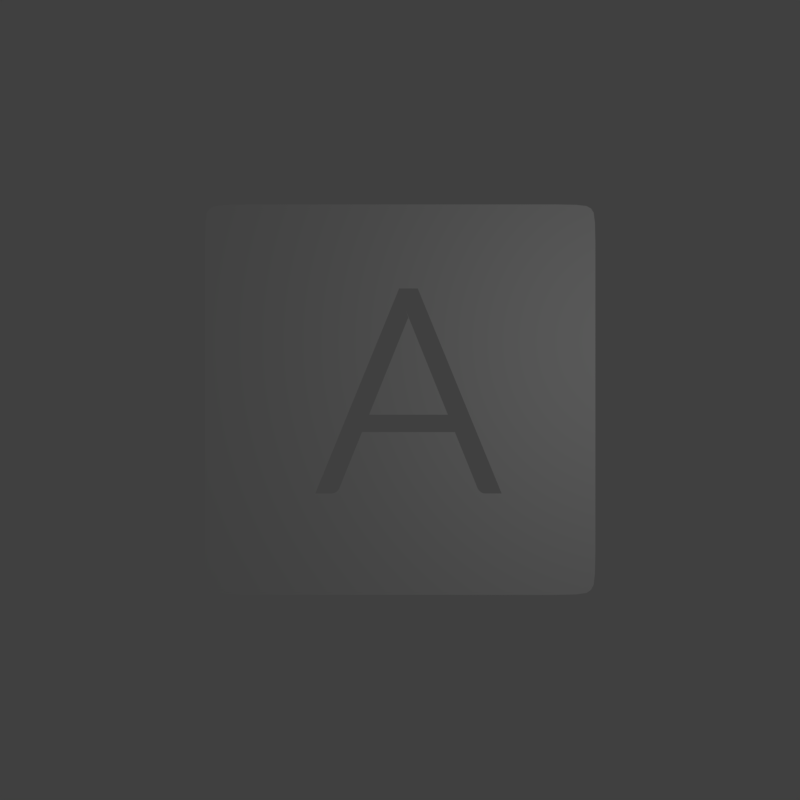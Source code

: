 # Source: bg.blend  (saved by Blender 2.79.0; exported with 4.5.12 LTS)
import bpy
from mathutils import Matrix  # noqa: F401  (used for matrix-valued properties, if any)

bpy.ops.wm.read_factory_settings(use_empty=True)
scene = bpy.context.scene
scene.name = 'Scene'

# ---- collections
col_collection_1 = bpy.data.collections.new('Collection 1'); scene.collection.children.link(col_collection_1)

# ---- materials (node trees are filled in below, after node groups)
mat_material = bpy.data.materials.new('Material')
mat_material.alpha_threshold = 0.0
mat_material.use_transparent_shadow = False
mat_material.roughness = 0.5
mat_material.line_color = (0.0, 0.0, 0.0, 1.0)

# ---- material node trees

# ---- world
world_world = bpy.data.worlds.new('World'); scene.world = world_world
world_world.color = (0.05088, 0.05088, 0.05088)
world_world.use_sun_shadow = False
world_world.sun_shadow_jitter_overblur = 0.0
world_world.cycles.sampling_method = 'MANUAL'

# ---- cameras
cam_camera = bpy.data.cameras.new('Camera')
cam_camera.clip_end = 100.0
cam_camera.lens = 35.0
cam_camera.sensor_width = 32.0
cam_camera.sensor_height = 18.0
cam_camera.ortho_scale = 7.314
cam_camera.dof.focus_distance = 0.0
cam_camera.dof.aperture_fstop = 128.0

# ---- lights
light_lamp = bpy.data.lights.new('Lamp', 'POINT')
light_lamp.transmission_factor = 0.0
light_lamp.cutoff_distance = 30.0
light_lamp.energy = 100.0
light_lamp.shadow_buffer_clip_start = 1.001
light_lamp.shadow_soft_size = 0.1
light_lamp.shadow_maximum_resolution = 0.006
light_lamp.use_absolute_resolution = True

# ---- meshes
me_plane = bpy.data.meshes.new('Plane')
me_plane.from_pydata([(0.744, 0.75, 0.0), (0.7442, 0.6624, 0.0), (0.7931, 0.7494, 0.0), (0.7433, 0.7968, 0.0), (0.6544, 0.7502, 0.0), (0.6544, 0.6624, 0.0), (0.794, 0.6624, 0.0), (0.7903, 0.7942, 0.0), (0.6544, 0.7976, 0.0), (-0.738, 0.75, 0.0), (-0.7383, 0.6624, 0.0), (-0.6464, 0.7502, 0.0), (-0.7372, 0.7968, 0.0), (-0.7894, 0.7494, 0.0), (-0.7904, 0.6624, 0.0), (-0.6464, 0.6624, 0.0), (-0.6464, 0.7976, 0.0), (-0.7864, 0.7942, 0.0), (0.005372, 0.7502, 0.0), (0.005372, 0.6624, 0.0), (0.2751, 0.7502, 0.0), (0.005372, 0.7976, 0.0), (-0.2646, 0.7502, 0.0), (-0.2646, 0.6624, 0.0), (0.2751, 0.6624, 0.0), (0.2751, 0.7976, 0.0), (-0.2646, 0.7976, 0.0), (0.005853, 0.0155, 0.0), (0.005853, -0.3137, 0.0), (0.3334, 0.0155, 0.0), (-0.3221, 0.0155, 0.0), (-0.3221, -0.3137, 0.0), (0.3334, 0.3437, 0.0), (-0.3221, 0.3437, 0.0), (-0.7383, 0.01423, 0.0), (-0.7383, -0.2568, 0.0), (-0.6464, 0.01423, 0.0), (-0.7383, 0.2845, 0.0), (-0.7904, 0.01423, 0.0), (-0.7904, -0.2568, 0.0), (-0.6464, -0.2568, 0.0), (-0.6464, 0.2845, 0.0), (-0.7904, 0.2845, 0.0), (0.7442, 0.01423, 0.0), (0.7442, -0.2568, 0.0), (0.794, 0.01423, 0.0), (0.7442, 0.2845, 0.0), (0.6544, 0.01423, 0.0), (0.6544, -0.2568, 0.0), (0.794, -0.2568, 0.0), (0.794, 0.2845, 0.0), (0.6544, 0.2845, 0.0), (0.744, -0.7343, 0.0), (0.7433, -0.7871, 0.0), (0.7931, -0.7335, 0.0), (0.7442, -0.6413, 0.0), (0.6544, -0.7345, 0.0), (0.6544, -0.7881, 0.0), (0.7903, -0.7839, 0.0), (0.794, -0.6413, 0.0), (0.6544, -0.6413, 0.0), (-0.738, -0.7343, 0.0), (-0.7372, -0.7871, 0.0), (-0.6464, -0.7345, 0.0), (-0.7383, -0.6413, 0.0), (-0.7894, -0.7335, 0.0), (-0.7864, -0.7839, 0.0), (-0.6464, -0.7881, 0.0), (-0.6464, -0.6413, 0.0), (-0.7904, -0.6413, 0.0), (0.005372, -0.7345, 0.0), (0.005372, -0.7881, 0.0), (0.2751, -0.7345, 0.0), (0.005372, -0.6413, 0.0), (-0.2646, -0.7345, 0.0), (-0.2646, -0.7881, 0.0), (0.2751, -0.7881, 0.0), (0.2751, -0.6413, 0.0), (-0.2646, -0.6413, 0.0), (-0.8228, -0.6413, 0.0), (-0.8208, -0.7324, 0.0), (-0.8147, -0.7797, 0.0), (0.6544, -0.8219, 0.0), (0.7423, -0.8198, 0.0), (0.7866, -0.8134, 0.0), (0.8239, 0.6624, 0.0), (0.822, 0.7485, 0.0), (0.8164, 0.7908, 0.0), (-0.6464, 0.8248, 0.0), (-0.7362, 0.8231, 0.0), (-0.7823, 0.818, 0.0), (-0.7823, -0.8134, 0.0), (-0.7362, -0.8198, 0.0), (-0.6464, -0.8219, 0.0), (0.2751, 0.8248, 0.0), (0.005372, 0.8248, 0.0), (-0.2646, 0.8248, 0.0), (-0.4952, 0.6624, 0.0), (-0.4952, 0.7502, 0.0), (-0.4952, 0.7976, 0.0), (-0.2646, -0.8219, 0.0), (0.005372, -0.8219, 0.0), (0.2751, -0.8219, 0.0), (0.7866, 0.818, 0.0), (0.7423, 0.8231, 0.0), (0.6544, 0.8248, 0.0), (0.5047, 0.6624, 0.0), (0.5047, 0.7502, 0.0), (0.5047, 0.7976, 0.0), (-0.8147, 0.7908, 0.0), (-0.8208, 0.7485, 0.0), (-0.8228, 0.6624, 0.0), (0.8239, -0.2568, 0.0), (0.8239, 0.01423, 0.0), (0.8239, 0.2845, 0.0), (-0.6021, -0.3137, 0.0), (-0.6021, 0.0155, 0.0), (-0.6021, 0.3437, 0.0), (0.6123, -0.3137, 0.0), (0.6123, 0.0155, 0.0), (0.6123, 0.3437, 0.0), (0.3334, 0.6223, 0.0), (0.005853, 0.6223, 0.0), (-0.3221, 0.6223, 0.0), (-0.6464, 0.5139, 0.0), (-0.7383, 0.5139, 0.0), (-0.7904, 0.5139, 0.0), (0.794, 0.5139, 0.0), (0.7442, 0.5139, 0.0), (0.6544, 0.5139, 0.0), (-0.8228, 0.2845, 0.0), (-0.8228, 0.01423, 0.0), (-0.8228, -0.2568, 0.0), (0.8164, -0.7797, 0.0), (0.822, -0.7324, 0.0), (0.8239, -0.6413, 0.0), (-0.4952, -0.7881, 0.0), (-0.4952, -0.7345, 0.0), (-0.4952, -0.6413, 0.0), (0.5047, -0.7881, 0.0), (0.5047, -0.7345, 0.0), (0.5047, -0.6413, 0.0), (0.794, -0.4887, 0.0), (0.7442, -0.4887, 0.0), (0.6544, -0.4887, 0.0), (-0.6464, -0.4887, 0.0), (-0.7383, -0.4887, 0.0), (-0.7904, -0.4887, 0.0), (0.3334, -0.5953, 0.0), (0.005853, -0.5953, 0.0), (-0.3221, -0.5953, 0.0), (-0.8026, -0.8008, 0.0), (0.8052, -0.8008, 0.0), (-0.8026, 0.8078, 0.0), (0.8052, 0.8078, 0.0), (-0.4952, -0.8219, 0.0), (-0.4952, 0.8248, 0.0), (0.5047, -0.8219, 0.0), (0.5047, 0.8248, 0.0), (-0.8228, 0.5139, 0.0), (0.8239, 0.5139, 0.0), (-0.6021, 0.6223, 0.0), (0.6123, 0.6223, 0.0), (-0.8228, -0.4887, 0.0), (0.8239, -0.4887, 0.0), (-0.6021, -0.5953, 0.0), (0.6123, -0.5953, 0.0), (0.3608, -0.394, 1.49e-08), (0.4285, -0.394, 1.49e-08), (0.3569, -0.3938, 1.49e-08), (0.3549, -0.3935, 1.49e-08), (0.3589, -0.3939, 1.49e-08), (0.349, -0.3922, 1.49e-08), (0.351, -0.3927, 1.49e-08), (0.3529, -0.3932, 1.49e-08), (0.3471, -0.3915, 1.49e-08), (0.3452, -0.3907, 1.49e-08), (-0.2762, -0.3914, 1.49e-08), (-0.2781, -0.3921, 1.49e-08), (-0.2801, -0.3927, 1.49e-08), (-0.2841, -0.3935, 1.49e-08), (-0.2821, -0.3931, 1.49e-08), (-0.2861, -0.3938, 1.49e-08), (-0.3221, -0.394, 0.0), (-0.3572, -0.394, 1.49e-08), (-0.2882, -0.3939, 1.49e-08), (-0.2901, -0.394, 1.49e-08), (0.34, -0.3876, 1.49e-08), (0.3417, -0.3887, 1.49e-08), (0.3434, -0.3898, 1.49e-08), (0.3384, -0.3863, 1.49e-08), (0.3358, -0.3839, 1.49e-08), (0.3345, -0.3827, 1.49e-08), (0.337, -0.3851, 1.49e-08), (0.3334, -0.3814, 0.0), (0.3334, -0.3814, 0.0), (-0.2659, -0.385, 1.49e-08), (-0.2645, -0.3838, 1.49e-08), (-0.2633, -0.3825, 1.49e-08), (-0.2689, -0.3874, 1.49e-08), (-0.2673, -0.3862, 1.49e-08), (-0.2707, -0.3886, 1.49e-08), (-0.2724, -0.3896, 1.49e-08), (-0.2743, -0.3905, 1.49e-08), (0.3312, -0.3786, 0.0), (0.3323, -0.38, 0.0), (0.3293, -0.3757, 0.0), (0.3302, -0.3772, 0.0), (0.3276, -0.3726, 0.0), (0.3284, -0.3741, 0.0), (0.3261, -0.3694, 0.0), (0.3268, -0.371, 0.0), (-0.2568, -0.3738, 1.49e-08), (-0.2553, -0.3705, 0.0), (-0.256, -0.3721, 1.49e-08), (-0.2577, -0.3753, 1.49e-08), (-0.2587, -0.3769, 1.49e-08), (-0.2608, -0.3798, 1.49e-08), (-0.2597, -0.3784, 1.49e-08), (-0.262, -0.3812, 1.49e-08), (0.1706, 0.0155, 0.0), (0.2019, -0.06221, 1.49e-08), (0.005853, -0.06221, 0.0), (-0.1306, -0.06221, -7.451e-09), (0.2315, -0.1352, -7.451e-09), (0.3036, -0.3137, 0.0), (0.005853, -0.1352, 0.0), (-0.1602, -0.1352, -7.451e-09), (0.03804, 0.3444, 0.0), (0.03833, 0.3437, 0.0), (0.03951, 0.3409, 1.49e-08), (0.03651, 0.3482, 0.0), (0.03324, 0.3437, 0.0), (0.03245, 0.3419, 1.49e-08), (0.03172, 0.3402, 1.49e-08), (0.005853, 0.2761, 0.0), (-0.09925, 0.0155, 0.0), (-0.2547, -0.3692, 0.0), (-0.2324, -0.3137, 0.0), (0.03499, 0.3521, 0.0), (0.03199, 0.3602, 0.0), (0.03348, 0.3561, 0.0), (0.03051, 0.3644, 0.0), (0.02904, 0.3687, 0.0), (0.02758, 0.3732, 0.0), (0.03662, 0.3437, 0.0), (0.03627, 0.3423, 1.49e-08), (0.03587, 0.3437, 0.0), (0.02327, 0.3872, 0.0), (0.0247, 0.3824, 0.0), (0.02613, 0.3777, 0.0), (0.07489, 0.4702, 0.0), (0.1266, 0.3437, 0.0), (0.005853, 0.4702, 0.0), (-0.003615, 0.4702, 0.0), (-0.05536, 0.3437, 0.0), (-0.1897, 0.0155, 0.0), (0.2609, 0.0155, 0.0), (0.3957, -0.3137, 0.0), (0.3334, -0.1616, 0.0), (-0.3221, -0.3081, 0.0), (-0.3244, -0.3137, 0.0)], [], [(0, 4, 5, 1), (1, 5, 129, 128), (4, 107, 106, 5), (5, 106, 162, 129), (0, 1, 6, 2), (2, 6, 85, 86), (1, 128, 127, 6), (6, 127, 160, 85), (0, 2, 7, 3), (3, 7, 103, 104), (2, 86, 87, 7), (7, 87, 154, 103), (0, 3, 8, 4), (4, 8, 108, 107), (3, 104, 105, 8), (8, 105, 158, 108), (9, 13, 14, 10), (10, 14, 126, 125), (13, 110, 111, 14), (14, 111, 159, 126), (9, 10, 15, 11), (11, 15, 97, 98), (10, 125, 124, 15), (15, 124, 161, 97), (9, 11, 16, 12), (12, 16, 88, 89), (11, 98, 99, 16), (16, 99, 156, 88), (9, 12, 17, 13), (13, 17, 109, 110), (12, 89, 90, 17), (17, 90, 153, 109), (18, 22, 23, 19), (19, 23, 123, 122), (22, 98, 97, 23), (23, 97, 161, 123), (18, 19, 24, 20), (20, 24, 106, 107), (19, 122, 121, 24), (24, 121, 162, 106), (18, 20, 25, 21), (21, 25, 94, 95), (20, 107, 108, 25), (25, 108, 158, 94), (18, 21, 26, 22), (22, 26, 99, 98), (21, 95, 96, 26), (26, 96, 156, 99), (27, 236, 223, 222), (28, 238, 237, 213, 214, 212, 215, 216, 218, 217, 219, 198, 197, 196, 200, 199, 201, 202, 203, 177, 178, 179, 181, 180, 182, 185, 186, 183, 150, 149), (30, 116, 115, 261, 260), (27, 222, 221, 220), (29, 259, 258, 118, 119), (28, 149, 148, 195, 194, 205, 204, 207, 206, 209, 208, 211, 210, 225), (27, 220, 230, 229, 245, 246, 247, 232, 233, 234, 235), (29, 119, 120, 32), (32, 120, 162, 121), (27, 235, 236), (30, 33, 117, 116), (33, 123, 161, 117), (34, 38, 39, 35), (35, 39, 147, 146), (38, 131, 132, 39), (39, 132, 163, 147), (34, 35, 40, 36), (36, 40, 115, 116), (35, 146, 145, 40), (40, 145, 165, 115), (34, 36, 41, 37), (37, 41, 124, 125), (36, 116, 117, 41), (41, 117, 161, 124), (34, 37, 42, 38), (38, 42, 130, 131), (37, 125, 126, 42), (42, 126, 159, 130), (43, 47, 48, 44), (44, 48, 144, 143), (47, 119, 118, 48), (48, 118, 166, 144), (43, 44, 49, 45), (45, 49, 112, 113), (44, 143, 142, 49), (49, 142, 164, 112), (43, 45, 50, 46), (46, 50, 127, 128), (45, 113, 114, 50), (50, 114, 160, 127), (43, 46, 51, 47), (47, 51, 120, 119), (46, 128, 129, 51), (51, 129, 162, 120), (52, 56, 57, 53), (53, 57, 82, 83), (56, 140, 139, 57), (57, 139, 157, 82), (52, 53, 58, 54), (54, 58, 133, 134), (53, 83, 84, 58), (58, 84, 152, 133), (52, 54, 59, 55), (55, 59, 142, 143), (54, 134, 135, 59), (59, 135, 164, 142), (52, 55, 60, 56), (56, 60, 141, 140), (55, 143, 144, 60), (60, 144, 166, 141), (61, 65, 66, 62), (62, 66, 91, 92), (65, 80, 81, 66), (66, 81, 151, 91), (61, 62, 67, 63), (63, 67, 136, 137), (62, 92, 93, 67), (67, 93, 155, 136), (61, 63, 68, 64), (64, 68, 145, 146), (63, 137, 138, 68), (68, 138, 165, 145), (61, 64, 69, 65), (65, 69, 79, 80), (64, 146, 147, 69), (69, 147, 163, 79), (70, 74, 75, 71), (71, 75, 100, 101), (74, 137, 136, 75), (75, 136, 155, 100), (70, 71, 76, 72), (72, 76, 139, 140), (71, 101, 102, 76), (76, 102, 157, 139), (70, 72, 77, 73), (73, 77, 148, 149), (72, 140, 141, 77), (77, 141, 166, 148), (70, 73, 78, 74), (74, 78, 138, 137), (73, 149, 150, 78), (78, 150, 165, 138), (253, 251, 252, 32, 121, 122), (229, 228, 231, 239, 241, 240, 242, 243, 244, 250, 249, 248, 247, 245), (247, 246, 245), (252, 257, 29, 32), (183, 184, 261, 115, 165, 150), (226, 227, 238, 28), (260, 256, 30), (260, 261, 31), (257, 259, 29), (225, 224, 226, 28), (258, 168, 167, 171, 169, 170, 174, 173, 172, 175, 176, 189, 188, 187, 190, 193, 191, 192, 195, 148, 166, 118), (256, 255, 33, 30), (255, 254, 253, 122, 123, 33)])
me_plane.materials.append(mat_material)
me_plane.use_remesh_preserve_volume = False
me_plane.use_remesh_preserve_attributes = False
me_plane.use_mirror_vertex_groups = False
me_plane.update()

# ---- objects
ob_plane = bpy.data.objects.new('Plane', me_plane)
ob_lamp = bpy.data.objects.new('Lamp', light_lamp)
ob_camera = bpy.data.objects.new('Camera', cam_camera)

# ---- transforms, parenting, visibility, modifiers, constraints
ob_plane.location = (0.0, 0.0, 0.0)
ob_plane.scale = (4.063, 4.063, 4.063)
ob_plane.lineart.crease_threshold = 0.0
ob_lamp.location = (4.076, 1.005, 5.904)
ob_lamp.rotation_euler = (0.6503, 0.05522, 1.866)
ob_lamp.lock_rotations_4d = False
ob_lamp.empty_display_type = 'ARROWS'
ob_lamp.color = (0.0, 0.0, 0.0, 0.0)
ob_lamp.lineart.crease_threshold = 0.0
ob_camera.location = (0.0, 0.0, 14.99)
ob_camera.lock_rotations_4d = False
ob_camera.empty_display_type = 'ARROWS'
ob_camera.color = (0.0, 0.0, 0.0, 0.0)
ob_camera.display_type = 'WIRE'
ob_camera.lineart.crease_threshold = 0.0

# ---- collection membership
col_collection_1.objects.link(ob_plane)
col_collection_1.objects.link(ob_lamp)
col_collection_1.objects.link(ob_camera)

# ---- scene / render settings (as saved in the file)
scene.camera = ob_camera
scene.frame_start = 1; scene.frame_end = 250; scene.frame_set(1)
scene.render.engine = 'BLENDER_EEVEE_NEXT'
scene.render.resolution_x = 500
scene.render.resolution_y = 500
scene.render.dither_intensity = 0.0
scene.render.film_transparent = True
scene.cycles.use_denoising = False
scene.cycles.samples = 128
scene.cycles.sampling_pattern = 'TABULATED_SOBOL'
scene.cycles.use_adaptive_sampling = False
scene.cycles.use_light_tree = False
scene.cycles.blur_glossy = 0.0
scene.cycles.sample_clamp_indirect = 0.0
scene.view_settings.view_transform = 'Standard'
bpy.context.view_layer.update()
